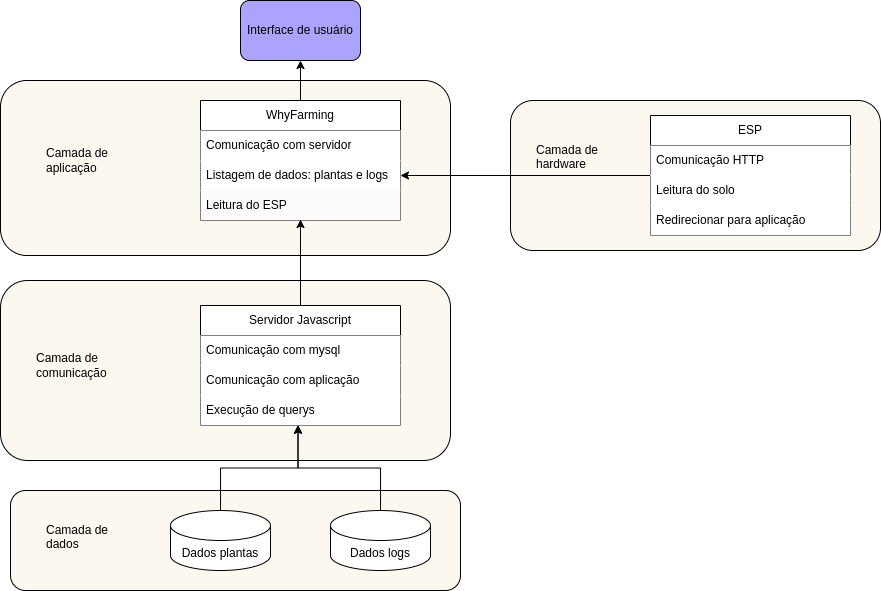

The diagram above was exported from draw.io. Its source (the exported page's mxGraphModel, read from the mxfile embedded in the PNG):
<mxGraphModel dx="1101" dy="533" grid="1" gridSize="10" guides="1" tooltips="1" connect="1" arrows="1" fold="1" page="1" pageScale="1" pageWidth="827" pageHeight="1169" math="0" shadow="0">
  <root>
    <mxCell id="0" />
    <mxCell id="1" parent="0" />
    <mxCell id="uquj-7r28aKqoxmw3YDM-47" value="" style="rounded=1;whiteSpace=wrap;html=1;fillColor=#fbf8f0;" parent="1" vertex="1">
      <mxGeometry x="660" y="160" width="370" height="150" as="geometry" />
    </mxCell>
    <mxCell id="uquj-7r28aKqoxmw3YDM-25" value="" style="rounded=1;whiteSpace=wrap;html=1;fillColor=#fbf8f0;" parent="1" vertex="1">
      <mxGeometry x="150" y="340" width="450" height="180" as="geometry" />
    </mxCell>
    <mxCell id="uquj-7r28aKqoxmw3YDM-14" value="" style="rounded=1;whiteSpace=wrap;html=1;fillColor=#fbf8f0;" parent="1" vertex="1">
      <mxGeometry x="150" y="140" width="450" height="175" as="geometry" />
    </mxCell>
    <mxCell id="uquj-7r28aKqoxmw3YDM-2" value="Interface de usuário" style="rounded=1;whiteSpace=wrap;html=1;fillColor=#aba3fe;" parent="1" vertex="1">
      <mxGeometry x="390" y="60" width="120" height="60" as="geometry" />
    </mxCell>
    <mxCell id="uquj-7r28aKqoxmw3YDM-7" value="" style="edgeStyle=orthogonalEdgeStyle;rounded=0;orthogonalLoop=1;jettySize=auto;html=1;" parent="1" source="uquj-7r28aKqoxmw3YDM-3" target="uquj-7r28aKqoxmw3YDM-2" edge="1">
      <mxGeometry relative="1" as="geometry" />
    </mxCell>
    <mxCell id="uquj-7r28aKqoxmw3YDM-3" value="WhyFarming" style="swimlane;fontStyle=0;childLayout=stackLayout;horizontal=1;startSize=30;horizontalStack=0;resizeParent=1;resizeParentMax=0;resizeLast=0;collapsible=1;marginBottom=0;whiteSpace=wrap;html=1;fillColor=default;" parent="1" vertex="1">
      <mxGeometry x="350" y="160" width="200" height="120" as="geometry" />
    </mxCell>
    <mxCell id="uquj-7r28aKqoxmw3YDM-4" value="Comunicação com servidor" style="text;strokeColor=none;fillColor=#FFFFFF;align=left;verticalAlign=middle;spacingLeft=4;spacingRight=4;overflow=hidden;points=[[0,0.5],[1,0.5]];portConstraint=eastwest;rotatable=0;whiteSpace=wrap;html=1;" parent="uquj-7r28aKqoxmw3YDM-3" vertex="1">
      <mxGeometry y="30" width="200" height="30" as="geometry" />
    </mxCell>
    <mxCell id="uquj-7r28aKqoxmw3YDM-5" value="Listagem de dados: plantas e logs" style="text;strokeColor=none;fillColor=#FFFFFF;align=left;verticalAlign=middle;spacingLeft=4;spacingRight=4;overflow=hidden;points=[[0,0.5],[1,0.5]];portConstraint=eastwest;rotatable=0;whiteSpace=wrap;html=1;" parent="uquj-7r28aKqoxmw3YDM-3" vertex="1">
      <mxGeometry y="60" width="200" height="30" as="geometry" />
    </mxCell>
    <mxCell id="uquj-7r28aKqoxmw3YDM-6" value="Leitura do ESP" style="text;strokeColor=none;fillColor=#FCFCFC;align=left;verticalAlign=middle;spacingLeft=4;spacingRight=4;overflow=hidden;points=[[0,0.5],[1,0.5]];portConstraint=eastwest;rotatable=0;whiteSpace=wrap;html=1;" parent="uquj-7r28aKqoxmw3YDM-3" vertex="1">
      <mxGeometry y="90" width="200" height="30" as="geometry" />
    </mxCell>
    <mxCell id="uquj-7r28aKqoxmw3YDM-15" value="Camada de aplicação" style="text;strokeColor=none;fillColor=none;align=left;verticalAlign=middle;spacingLeft=4;spacingRight=4;overflow=hidden;points=[[0,0.5],[1,0.5]];portConstraint=eastwest;rotatable=0;whiteSpace=wrap;html=1;" parent="1" vertex="1">
      <mxGeometry x="190" y="195" width="90" height="50" as="geometry" />
    </mxCell>
    <mxCell id="uquj-7r28aKqoxmw3YDM-22" value="" style="edgeStyle=orthogonalEdgeStyle;rounded=0;orthogonalLoop=1;jettySize=auto;html=1;entryX=0.5;entryY=0.967;entryDx=0;entryDy=0;entryPerimeter=0;" parent="1" source="uquj-7r28aKqoxmw3YDM-17" target="uquj-7r28aKqoxmw3YDM-6" edge="1">
      <mxGeometry relative="1" as="geometry" />
    </mxCell>
    <mxCell id="uquj-7r28aKqoxmw3YDM-17" value="Servidor Javascript" style="swimlane;fontStyle=0;childLayout=stackLayout;horizontal=1;startSize=30;horizontalStack=0;resizeParent=1;resizeParentMax=0;resizeLast=0;collapsible=1;marginBottom=0;whiteSpace=wrap;html=1;" parent="1" vertex="1">
      <mxGeometry x="350" y="365" width="200" height="120" as="geometry" />
    </mxCell>
    <mxCell id="uquj-7r28aKqoxmw3YDM-18" value="Comunicação com mysql" style="text;strokeColor=none;fillColor=#FFFFFF;align=left;verticalAlign=middle;spacingLeft=4;spacingRight=4;overflow=hidden;points=[[0,0.5],[1,0.5]];portConstraint=eastwest;rotatable=0;whiteSpace=wrap;html=1;" parent="uquj-7r28aKqoxmw3YDM-17" vertex="1">
      <mxGeometry y="30" width="200" height="30" as="geometry" />
    </mxCell>
    <mxCell id="uquj-7r28aKqoxmw3YDM-19" value="Comunicação com aplicação" style="text;strokeColor=none;fillColor=#FFFFFF;align=left;verticalAlign=middle;spacingLeft=4;spacingRight=4;overflow=hidden;points=[[0,0.5],[1,0.5]];portConstraint=eastwest;rotatable=0;whiteSpace=wrap;html=1;" parent="uquj-7r28aKqoxmw3YDM-17" vertex="1">
      <mxGeometry y="60" width="200" height="30" as="geometry" />
    </mxCell>
    <mxCell id="uquj-7r28aKqoxmw3YDM-20" value="Execução de querys" style="text;strokeColor=none;fillColor=#FFFFFF;align=left;verticalAlign=middle;spacingLeft=4;spacingRight=4;overflow=hidden;points=[[0,0.5],[1,0.5]];portConstraint=eastwest;rotatable=0;whiteSpace=wrap;html=1;" parent="uquj-7r28aKqoxmw3YDM-17" vertex="1">
      <mxGeometry y="90" width="200" height="30" as="geometry" />
    </mxCell>
    <mxCell id="uquj-7r28aKqoxmw3YDM-21" value="Camada de comunicação" style="text;strokeColor=none;fillColor=none;align=left;verticalAlign=middle;spacingLeft=4;spacingRight=4;overflow=hidden;points=[[0,0.5],[1,0.5]];portConstraint=eastwest;rotatable=0;whiteSpace=wrap;html=1;" parent="1" vertex="1">
      <mxGeometry x="180" y="400" width="90" height="50" as="geometry" />
    </mxCell>
    <mxCell id="uquj-7r28aKqoxmw3YDM-26" value="" style="rounded=1;whiteSpace=wrap;html=1;fillColor=#fbf8f0;" parent="1" vertex="1">
      <mxGeometry x="160" y="550" width="450" height="100" as="geometry" />
    </mxCell>
    <mxCell id="uquj-7r28aKqoxmw3YDM-31" value="Camada de dados" style="text;strokeColor=none;fillColor=none;align=left;verticalAlign=middle;spacingLeft=4;spacingRight=4;overflow=hidden;points=[[0,0.5],[1,0.5]];portConstraint=eastwest;rotatable=0;whiteSpace=wrap;html=1;" parent="1" vertex="1">
      <mxGeometry x="190" y="580" width="90" height="30" as="geometry" />
    </mxCell>
    <mxCell id="1xt2tzCZjw-MM1815bfh-6" value="" style="edgeStyle=orthogonalEdgeStyle;rounded=0;orthogonalLoop=1;jettySize=auto;html=1;entryX=0.487;entryY=0.993;entryDx=0;entryDy=0;entryPerimeter=0;" edge="1" parent="1" source="uquj-7r28aKqoxmw3YDM-32" target="uquj-7r28aKqoxmw3YDM-20">
      <mxGeometry relative="1" as="geometry" />
    </mxCell>
    <mxCell id="uquj-7r28aKqoxmw3YDM-32" value="Dados plantas" style="shape=cylinder3;whiteSpace=wrap;html=1;boundedLbl=1;backgroundOutline=1;size=15;fillColor=default;" parent="1" vertex="1">
      <mxGeometry x="320" y="570" width="100" height="60" as="geometry" />
    </mxCell>
    <mxCell id="uquj-7r28aKqoxmw3YDM-46" value="" style="edgeStyle=orthogonalEdgeStyle;rounded=0;orthogonalLoop=1;jettySize=auto;html=1;entryX=1;entryY=0.5;entryDx=0;entryDy=0;" parent="1" source="uquj-7r28aKqoxmw3YDM-40" target="uquj-7r28aKqoxmw3YDM-5" edge="1">
      <mxGeometry relative="1" as="geometry" />
    </mxCell>
    <mxCell id="uquj-7r28aKqoxmw3YDM-40" value="ESP" style="swimlane;fontStyle=0;childLayout=stackLayout;horizontal=1;startSize=30;horizontalStack=0;resizeParent=1;resizeParentMax=0;resizeLast=0;collapsible=1;marginBottom=0;whiteSpace=wrap;html=1;fillColor=#FFFFFF;" parent="1" vertex="1">
      <mxGeometry x="800" y="175" width="200" height="120" as="geometry" />
    </mxCell>
    <mxCell id="uquj-7r28aKqoxmw3YDM-41" value="Comunicação HTTP" style="text;strokeColor=none;fillColor=#FFFFFF;align=left;verticalAlign=middle;spacingLeft=4;spacingRight=4;overflow=hidden;points=[[0,0.5],[1,0.5]];portConstraint=eastwest;rotatable=0;whiteSpace=wrap;html=1;" parent="uquj-7r28aKqoxmw3YDM-40" vertex="1">
      <mxGeometry y="30" width="200" height="30" as="geometry" />
    </mxCell>
    <mxCell id="uquj-7r28aKqoxmw3YDM-42" value="Leitura do solo" style="text;strokeColor=none;fillColor=#FFFFFF;align=left;verticalAlign=middle;spacingLeft=4;spacingRight=4;overflow=hidden;points=[[0,0.5],[1,0.5]];portConstraint=eastwest;rotatable=0;whiteSpace=wrap;html=1;" parent="uquj-7r28aKqoxmw3YDM-40" vertex="1">
      <mxGeometry y="60" width="200" height="30" as="geometry" />
    </mxCell>
    <mxCell id="uquj-7r28aKqoxmw3YDM-43" value="Redirecionar para aplicação" style="text;strokeColor=none;fillColor=#FFFFFF;align=left;verticalAlign=middle;spacingLeft=4;spacingRight=4;overflow=hidden;points=[[0,0.5],[1,0.5]];portConstraint=eastwest;rotatable=0;whiteSpace=wrap;html=1;" parent="uquj-7r28aKqoxmw3YDM-40" vertex="1">
      <mxGeometry y="90" width="200" height="30" as="geometry" />
    </mxCell>
    <mxCell id="uquj-7r28aKqoxmw3YDM-44" value="Camada de hardware" style="text;strokeColor=none;fillColor=none;align=left;verticalAlign=middle;spacingLeft=4;spacingRight=4;overflow=hidden;points=[[0,0.5],[1,0.5]];portConstraint=eastwest;rotatable=0;whiteSpace=wrap;html=1;" parent="1" vertex="1">
      <mxGeometry x="680" y="200" width="90" height="30" as="geometry" />
    </mxCell>
    <mxCell id="1xt2tzCZjw-MM1815bfh-7" value="" style="edgeStyle=orthogonalEdgeStyle;rounded=0;orthogonalLoop=1;jettySize=auto;html=1;entryX=0.488;entryY=0.985;entryDx=0;entryDy=0;entryPerimeter=0;" edge="1" parent="1" source="1xt2tzCZjw-MM1815bfh-1" target="uquj-7r28aKqoxmw3YDM-20">
      <mxGeometry relative="1" as="geometry">
        <mxPoint x="450" y="490" as="targetPoint" />
      </mxGeometry>
    </mxCell>
    <mxCell id="1xt2tzCZjw-MM1815bfh-1" value="Dados logs" style="shape=cylinder3;whiteSpace=wrap;html=1;boundedLbl=1;backgroundOutline=1;size=15;fillColor=default;" vertex="1" parent="1">
      <mxGeometry x="480" y="570" width="100" height="60" as="geometry" />
    </mxCell>
  </root>
</mxGraphModel>